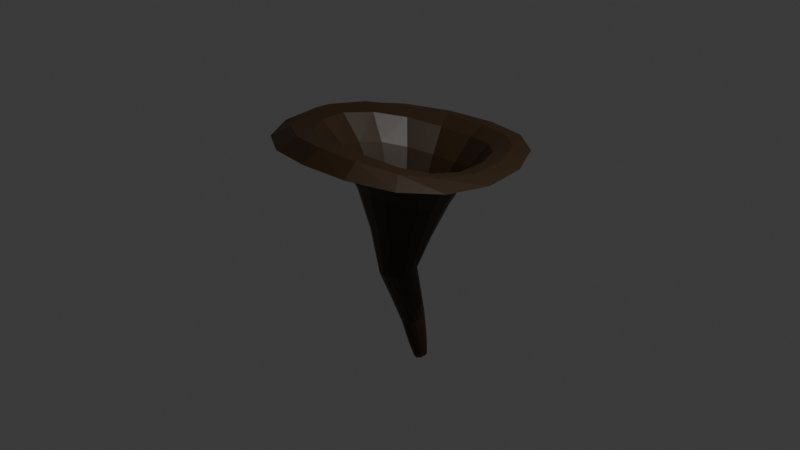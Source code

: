 # Source: trompettemort.blend  (saved by Blender 4.5.90; exported with 4.5.12 LTS)
import bpy
from mathutils import Matrix  # noqa: F401  (used for matrix-valued properties, if any)

bpy.ops.wm.read_factory_settings(use_empty=True)
scene = bpy.context.scene
scene.name = 'Scene'

# ---- collections
col_collection = bpy.data.collections.new('Collection'); scene.collection.children.link(col_collection)

# ---- images (referenced by path relative to the original .blend; pixels are not part of the script)
import os
ASSET_DIR = os.environ.get("B2B_ASSET_DIR", "")  # directory of the original .blend (textures are referenced by path, not embedded)
HERE = os.path.dirname(os.path.abspath(__file__))  # packed textures are extracted next to this script under _unpacked/

def load_image(name, relpath, width, height, colorspace="sRGB"):
    """Load a texture the original file referenced (path relative to the .blend, or extracted next to this script)."""
    p = next((c for c in (os.path.join(HERE, relpath), os.path.join(ASSET_DIR, relpath)) if relpath and os.path.exists(c)), "")
    if p:
        img = bpy.data.images.load(p, check_existing=True)
        img.name = name
    else:  # same state as the original file: an image datablock whose file is absent (Cycles renders it pink)
        img = bpy.data.images.new(name, width, height)
        img.source = "FILE"
        img.filepath = "//" + (relpath or name)
    img.colorspace_settings.name = colorspace
    return img
img_trompette_texture = load_image('trompette-texture', '_unpacked/trompette-texture.b86a9c42.png', 1024, 1024, 'sRGB')

# ---- materials (node trees are filled in below, after node groups)
mat_material_001 = bpy.data.materials.new('Material.001')

# ---- material node trees
mat_material_001.use_nodes = True; mat_material_001.node_tree.nodes.clear()
_N = mat_material_001.node_tree.nodes; _L = mat_material_001.node_tree.links
n0 = _N.new('ShaderNodeBsdfPrincipled'); n0.name = 'Principled BSDF'; n0.location = (-200, 100)
n1 = _N.new('ShaderNodeOutputMaterial'); n1.name = 'Material Output'; n1.location = (200, 100)
n2 = _N.new('ShaderNodeTexImage'); n2.name = 'Image Texture'; n2.location = (-630, 128)
n2.image = img_trompette_texture
_L.new(n0.outputs[0], n1.inputs[0])
_L.new(n2.outputs[0], n0.inputs[0])
n1.is_active_output = True

# ---- world
world_world = bpy.data.worlds.new('World'); scene.world = world_world
world_world.use_nodes = True; world_world.node_tree.nodes.clear()
_N = world_world.node_tree.nodes; _L = world_world.node_tree.links
n0 = _N.new('ShaderNodeOutputWorld'); n0.name = 'World Output'; n0.location = (200, 100)
n1 = _N.new('ShaderNodeBackground'); n1.name = 'Background'; n1.location = (-200, 100)
n1.inputs[0].default_value = (0.05088, 0.05088, 0.05088, 1.0)
_L.new(n1.outputs[0], n0.inputs[0])
n0.is_active_output = True
world_world.color = (0.05088, 0.05088, 0.05088)
world_world.sun_shadow_jitter_overblur = 0.0

# ---- cameras
cam_camera = bpy.data.cameras.new('Camera')
cam_camera.clip_end = 100.0
cam_camera.ortho_scale = 7.314

# ---- lights
light_light = bpy.data.lights.new('Light', 'POINT')
light_light.energy = 1000.0
light_light.shadow_soft_size = 0.1

# ---- meshes
me_cylinder = bpy.data.meshes.new('Cylinder')
me_cylinder.from_pydata([(-0.05101, 0.06351, 0.04472), (0.03426, 0.6256, 2.454), (0.004855, 0.05651, 0.06186), (0.6125, 0.3342, 2.539), (0.03958, 0.01119, 0.06732), (0.7957, -0.3349, 2.582), (0.03261, -0.04614, 0.05774), (0.6097, -0.9297, 2.744), (-0.01186, -0.08136, 0.0389), (0.02218, -1.153, 2.863), (-0.06748, -0.07333, 0.02201), (-0.6402, -0.9177, 2.764), (-0.1019, -0.0276, 0.01677), (-0.9134, -0.2933, 2.694), (-0.09511, 0.02887, 0.02611), (-0.6321, 0.3504, 2.553), (-0.05083, -0.1171, 1.233), (0.09566, -0.1937, 1.241), (0.1506, -0.342, 1.229), (0.08126, -0.4686, 1.203), (-0.07051, -0.5145, 1.182), (-0.2165, -0.4475, 1.175), (-0.2722, -0.302, 1.184), (-0.2034, -0.1651, 1.209), (0.01848, 0.179, 1.911), (0.3257, 0.02608, 1.973), (0.4295, -0.321, 2.043), (0.3166, -0.6287, 2.146), (-0.001228, -0.7448, 2.198), (-0.3435, -0.6162, 2.125), (-0.4816, -0.2815, 2.044), (-0.3308, 0.04931, 1.95), (-0.05469, 0.07021, 0.5132), (-0.001109, -0.01028, 0.5139), (-0.02215, -0.1069, 0.4912), (-0.1049, -0.1606, 0.459), (-0.1999, -0.138, 0.4369), (-0.2522, -0.05614, 0.437), (-0.232, 0.03661, 0.4588), (-0.1507, 0.08823, 0.49), (0.005566, 0.9938, 2.506), (0.8917, 0.5793, 2.569), (1.211, -0.3672, 2.583), (0.8956, -1.245, 2.69), (0.0178, -1.587, 2.783), (-0.9144, -1.237, 2.699), (-1.299, -0.3328, 2.66), (-0.9169, 0.5888, 2.57), (-0.01711, 0.05737, 0.02056), (0.3615, 0.5472, 2.489), (0.03372, 0.3969, 2.23), (-0.01477, 0.06754, 0.2329), (0.02525, 0.03325, 0.03144), (0.7536, 0.01948, 2.558), (0.03027, 0.005194, 0.2374), (0.03851, -0.01455, 0.02984), (0.7532, -0.6653, 2.651), (0.01775, -0.0719, 0.2223), (0.01487, -0.05792, 0.01672), (0.3535, -1.096, 2.828), (-0.04471, -0.1174, 0.1968), (-0.03163, -0.07091, -8.414e-05), (-0.3313, -1.094, 2.825), (-0.1199, -0.1035, 0.1762), (-0.0737, -0.04607, -0.01072), (-0.8431, -0.6352, 2.728), (-0.1643, -0.04039, 0.1722), (-0.0869, 0.001532, -0.00914), (-0.839, 0.05255, 2.632), (-0.1522, 0.03475, 0.1868), (-0.06354, 0.04418, 0.003748), (-0.3197, 0.5529, 2.482), (-0.1007, -0.01441, 0.8614), (0.2048, -0.09419, 1.611), (0.2826, -0.3285, 1.65), (0.193, -0.5349, 1.693), (-0.03198, -0.6125, 1.706), (-0.2625, -0.519, 1.664), (-0.3535, -0.2893, 1.618), (-0.2492, -0.06815, 1.579), (-0.1324, -0.1262, 1.222), (-0.2523, -0.227, 1.195), (-0.2592, -0.3796, 1.177), (-0.1501, -0.4945, 1.176), (0.01063, -0.5046, 1.191), (0.1303, -0.4124, 1.216), (0.1381, -0.2649, 1.237), (0.02916, -0.1414, 1.24), (-0.01193, 0.01397, 1.573), (0.4654, 0.1782, 2.309), (0.6024, -0.324, 2.374), (0.4594, -0.7676, 2.52), (0.016, -0.9337, 2.612), (-0.4808, -0.7557, 2.521), (-0.6843, -0.2829, 2.436), (-0.4696, 0.1981, 2.306), (-0.1669, 0.1474, 1.918), (-0.4406, -0.1015, 1.996), (-0.447, -0.4636, 2.085), (-0.185, -0.7119, 2.17), (0.1753, -0.7156, 2.186), (0.4013, -0.4919, 2.093), (0.4052, -0.1372, 2.006), (0.1909, 0.1364, 1.936), (0.02048, -0.06172, 0.8772), (0.07476, -0.1762, 0.8713), (0.02956, -0.2877, 0.847), (-0.08772, -0.3375, 0.8204), (-0.2082, -0.2928, 0.8058), (-0.2622, -0.1791, 0.8106), (-0.2177, -0.06427, 0.8337), (-0.09053, 0.07906, 0.2118), (-0.1008, 0.08833, 0.5037), (-0.01977, 0.03551, 0.5167), (-0.002149, -0.06038, 0.5048), (-0.05845, -0.1421, 0.475), (-0.1545, -0.1587, 0.4457), (-0.234, -0.1018, 0.434), (-0.2513, -0.007633, 0.4458), (-0.1966, 0.06999, 0.4743), (0.4938, 0.8825, 2.534), (1.133, 0.1364, 2.576), (1.134, -0.8499, 2.625), (0.5031, -1.499, 2.755), (-0.4832, -1.498, 2.749), (-1.198, -0.8252, 2.676), (-1.198, 0.1617, 2.622), (-0.4916, 0.8842, 2.523), (-1.116, -0.3111, 2.74), (-0.7805, 0.4781, 2.617), (0.7543, 0.4652, 2.603), (1.001, -0.3501, 2.63), (0.02162, -1.372, 2.889), (-0.7838, -1.079, 2.794), (0.02302, 0.8213, 2.526), (0.7548, -1.09, 2.774), (0.2784, 0.3375, 2.261), (0.571, -0.05804, 2.339), (0.569, -0.5707, 2.44), (0.2656, -0.8916, 2.588), (-0.2494, -0.8888, 2.578), (-0.6325, -0.5414, 2.478), (-0.627, -0.02326, 2.375), (-0.233, 0.3458, 2.249), (-0.00642, -0.001788, -0.001152), (-0.1645, -0.02812, 0.848), (-0.2518, -0.1173, 0.8205), (-0.2466, -0.2407, 0.8056), (-0.1523, -0.3266, 0.811), (-0.02391, -0.3233, 0.8329), (0.06406, -0.2364, 0.8605), (0.05917, -0.1147, 0.8771), (-0.03582, -0.02653, 0.8716), (-0.1383, -0.004436, 1.57), (-0.3244, -0.1682, 1.596), (-0.3313, -0.4133, 1.64), (-0.1565, -0.5873, 1.689), (0.0909, -0.5936, 1.706), (0.2584, -0.4431, 1.672), (0.2643, -0.2049, 1.63), (0.1082, -0.01772, 1.589), (-0.05098, 0.08009, 0.2205), (0.0139, 0.04071, 0.2343), (0.03139, -0.03415, 0.2286), (-0.00889, -0.1001, 0.2068), (-0.08274, -0.117, 0.1821), (-0.1468, -0.07554, 0.1689), (-0.1641, -0.001467, 0.1746), (-0.1247, 0.0624, 0.1957), (-1.028, 0.1123, 2.687), (0.9422, 0.08266, 2.615), (-0.4095, -1.298, 2.852), (-0.4067, 0.7292, 2.552), (0.4317, 0.7257, 2.559), (0.9427, -0.7588, 2.688), (-1.03, -0.7305, 2.765), (0.4315, -1.3, 2.855), (-0.1272, -0.0346, 0.475), (-0.06073, -0.3188, 1.207)], [], [(24, 50, 136, 103), (50, 1, 49, 136), (136, 49, 3, 89), (103, 136, 89, 25), (25, 89, 137, 102), (89, 3, 53, 137), (137, 53, 5, 90), (102, 137, 90, 26), (26, 90, 138, 101), (90, 5, 56, 138), (138, 56, 7, 91), (101, 138, 91, 27), (27, 91, 139, 100), (91, 7, 59, 139), (139, 59, 9, 92), (100, 139, 92, 28), (28, 92, 140, 99), (92, 9, 62, 140), (140, 62, 11, 93), (99, 140, 93, 29), (29, 93, 141, 98), (93, 11, 65, 141), (141, 65, 13, 94), (98, 141, 94, 30), (30, 94, 142, 97), (94, 13, 68, 142), (142, 68, 15, 95), (97, 142, 95, 31), (31, 95, 143, 96), (95, 15, 71, 143), (143, 71, 1, 50), (96, 143, 50, 24), (0, 48, 144, 70), (2, 52, 144, 48), (4, 55, 144, 52), (6, 58, 144, 55), (8, 61, 144, 58), (10, 64, 144, 61), (12, 67, 144, 64), (14, 70, 144, 67), (38, 110, 145, 119), (110, 23, 80, 145), (145, 80, 16, 72), (119, 145, 72, 39), (37, 109, 146, 118), (109, 22, 81, 146), (146, 81, 23, 110), (118, 146, 110, 38), (36, 108, 147, 117), (108, 21, 82, 147), (147, 82, 22, 109), (117, 147, 109, 37), (35, 107, 148, 116), (107, 20, 83, 148), (148, 83, 21, 108), (116, 148, 108, 36), (34, 106, 149, 115), (106, 19, 84, 149), (149, 84, 20, 107), (115, 149, 107, 35), (33, 105, 150, 114), (105, 18, 85, 150), (150, 85, 19, 106), (114, 150, 106, 34), (32, 104, 151, 113), (104, 17, 86, 151), (151, 86, 18, 105), (113, 151, 105, 33), (39, 72, 152, 112), (72, 16, 87, 152), (152, 87, 17, 104), (112, 152, 104, 32), (23, 79, 153, 80), (79, 31, 96, 153), (153, 96, 24, 88), (80, 153, 88, 16), (22, 78, 154, 81), (78, 30, 97, 154), (154, 97, 31, 79), (81, 154, 79, 23), (21, 77, 155, 82), (77, 29, 98, 155), (155, 98, 30, 78), (82, 155, 78, 22), (20, 76, 156, 83), (76, 28, 99, 156), (156, 99, 29, 77), (83, 156, 77, 21), (19, 75, 157, 84), (75, 27, 100, 157), (157, 100, 28, 76), (84, 157, 76, 20), (18, 74, 158, 85), (74, 26, 101, 158), (158, 101, 27, 75), (85, 158, 75, 19), (17, 73, 159, 86), (73, 25, 102, 159), (159, 102, 26, 74), (86, 159, 74, 18), (16, 88, 160, 87), (88, 24, 103, 160), (160, 103, 25, 73), (87, 160, 73, 17), (0, 111, 161, 48), (111, 39, 112, 161), (161, 112, 32, 51), (48, 161, 51, 2), (2, 51, 162, 52), (51, 32, 113, 162), (162, 113, 33, 54), (52, 162, 54, 4), (4, 54, 163, 55), (54, 33, 114, 163), (163, 114, 34, 57), (55, 163, 57, 6), (6, 57, 164, 58), (57, 34, 115, 164), (164, 115, 35, 60), (58, 164, 60, 8), (8, 60, 165, 61), (60, 35, 116, 165), (165, 116, 36, 63), (61, 165, 63, 10), (10, 63, 166, 64), (63, 36, 117, 166), (166, 117, 37, 66), (64, 166, 66, 12), (12, 66, 167, 67), (66, 37, 118, 167), (167, 118, 38, 69), (67, 167, 69, 14), (14, 69, 168, 70), (69, 38, 119, 168), (168, 119, 39, 111), (70, 168, 111, 0), (15, 68, 169, 129), (68, 13, 128, 169), (169, 128, 46, 126), (129, 169, 126, 47), (5, 53, 170, 131), (53, 3, 130, 170), (170, 130, 41, 121), (131, 170, 121, 42), (11, 62, 171, 133), (62, 9, 132, 171), (171, 132, 44, 124), (133, 171, 124, 45), (1, 71, 172, 134), (71, 15, 129, 172), (172, 129, 47, 127), (134, 172, 127, 40), (3, 49, 173, 130), (49, 1, 134, 173), (173, 134, 40, 120), (130, 173, 120, 41), (7, 56, 174, 135), (56, 5, 131, 174), (174, 131, 42, 122), (135, 174, 122, 43), (13, 65, 175, 128), (65, 11, 133, 175), (175, 133, 45, 125), (128, 175, 125, 46), (9, 59, 176, 132), (59, 7, 135, 176), (176, 135, 43, 123), (132, 176, 123, 44), (39, 119, 177, 112), (38, 118, 177, 119), (37, 117, 177, 118), (36, 116, 177, 117), (35, 115, 177, 116), (34, 114, 177, 115), (33, 113, 177, 114), (32, 112, 177, 113), (22, 81, 178, 82), (23, 80, 178, 81), (16, 87, 178, 80), (17, 86, 178, 87), (18, 85, 178, 86), (19, 84, 178, 85), (20, 83, 178, 84), (21, 82, 178, 83)])
_uv = me_cylinder.uv_layers.new(name='UVMap')
_uv.uv.foreach_set('vector', [0.6138, 0.1833, 0.6175, 0.09613, 0.6593, 0.0989, 0.6436, 0.1846, 0.6175, 0.09613, 0.632, -1.031e-08, 0.6775, 0.01014, 0.6593, 0.0989, 0.6593, 0.0989, 0.6775, 0.01014, 0.7231, 0.02029, 0.6946, 0.1052, 0.6436, 0.1846, 0.6593, 0.0989, 0.6946, 0.1052, 0.6661, 0.1901, 0.8044, 0.1813, 0.7638, 0.09663, 0.8096, 0.09535, 0.8323, 0.1751, 0.7638, 0.09663, 0.7231, 0.01195, 0.786, 0.01842, 0.8096, 0.09535, 0.8096, 0.09535, 0.786, 0.01842, 0.8489, 0.0249, 0.8566, 0.09236, 0.8323, 0.1751, 0.8096, 0.09535, 0.8566, 0.09236, 0.8644, 0.1698, 0.8644, 0.1698, 0.8566, 0.09236, 0.9052, 0.08497, 0.8973, 0.1639, 0.8566, 0.09236, 0.8489, 0.0249, 0.9163, 0.01245, 0.9052, 0.08497, 0.9052, 0.08497, 0.9163, 0.01245, 0.9836, -2.815e-08, 0.954, 0.07497, 0.8973, 0.1639, 0.9052, 0.08497, 0.954, 0.07497, 0.9244, 0.1499, 0.1253, 0.2143, 0.06264, 0.159, 0.09373, 0.1269, 0.1434, 0.2, 0.06264, 0.159, 4.329e-09, 0.1037, 0.04008, 0.05641, 0.09373, 0.1269, 0.09373, 0.1269, 0.04008, 0.05641, 0.08017, 0.009083, 0.1319, 0.1014, 0.1434, 0.2, 0.09373, 0.1269, 0.1319, 0.1014, 0.1709, 0.1845, 0.1709, 0.1845, 0.1319, 0.1014, 0.1834, 0.09091, 0.2059, 0.1773, 0.1319, 0.1014, 0.08017, 0.009083, 0.1618, 0.004541, 0.1834, 0.09091, 0.1834, 0.09091, 0.1618, 0.004541, 0.2434, 7.342e-09, 0.2378, 0.09007, 0.2059, 0.1773, 0.1834, 0.09091, 0.2378, 0.09007, 0.243, 0.1777, 0.243, 0.1777, 0.2378, 0.09007, 0.2852, 0.09513, 0.2758, 0.1837, 0.2378, 0.09007, 0.2434, 7.342e-09, 0.3009, 0.00497, 0.2852, 0.09513, 0.2852, 0.09513, 0.3009, 0.00497, 0.3584, 0.009939, 0.328, 0.1031, 0.2758, 0.1837, 0.2852, 0.09513, 0.328, 0.1031, 0.2975, 0.1963, 0.4986, 0.2228, 0.4285, 0.1603, 0.4653, 0.1349, 0.5123, 0.2099, 0.4285, 0.1603, 0.3584, 0.09778, 0.4094, 0.05918, 0.4653, 0.1349, 0.4653, 0.1349, 0.4094, 0.05918, 0.4604, 0.02059, 0.5089, 0.1133, 0.5123, 0.2099, 0.4653, 0.1349, 0.5089, 0.1133, 0.5415, 0.1961, 0.5415, 0.1961, 0.5089, 0.1133, 0.5635, 0.1009, 0.5777, 0.187, 0.5089, 0.1133, 0.4604, 0.02059, 0.5462, 0.01029, 0.5635, 0.1009, 0.5635, 0.1009, 0.5462, 0.01029, 0.632, -1.031e-08, 0.6175, 0.09613, 0.5777, 0.187, 0.5635, 0.1009, 0.6175, 0.09613, 0.6138, 0.1833, 0.7128, 0.4469, 0.7171, 0.4499, 0.7089, 0.4633, 0.7075, 0.4487, 0.7214, 0.4529, 0.7222, 0.459, 0.7089, 0.4633, 0.7171, 0.4499, 0.7231, 0.4652, 0.72, 0.4708, 0.7089, 0.4633, 0.7222, 0.459, 0.7168, 0.4764, 0.7116, 0.4783, 0.7089, 0.4633, 0.72, 0.4708, 0.7063, 0.4801, 0.702, 0.4771, 0.7089, 0.4633, 0.7116, 0.4783, 0.6977, 0.4741, 0.6879, 0.4638, 0.7089, 0.4633, 0.702, 0.4771, 0.6811, 0.4567, 0.6899, 0.4537, 0.7089, 0.4633, 0.6879, 0.4638, 0.7022, 0.4506, 0.7075, 0.4487, 0.7089, 0.4633, 0.6899, 0.4537, 0.7231, 0.7465, 0.7231, 0.6695, 0.733, 0.6692, 0.7309, 0.745, 0.7231, 0.6695, 0.7231, 0.5924, 0.7348, 0.5935, 0.733, 0.6692, 0.733, 0.6692, 0.7348, 0.5935, 0.7464, 0.5946, 0.7439, 0.6688, 0.7309, 0.745, 0.733, 0.6692, 0.7439, 0.6688, 0.7388, 0.7435, 0.6211, 0.4395, 0.5885, 0.4063, 0.5963, 0.3957, 0.6266, 0.4302, 0.5885, 0.4063, 0.556, 0.3732, 0.5659, 0.3613, 0.5963, 0.3957, 0.5963, 0.3957, 0.5659, 0.3613, 0.5759, 0.3493, 0.604, 0.3851, 0.6266, 0.4302, 0.5963, 0.3957, 0.604, 0.3851, 0.6321, 0.4209, 0.3357, 0.5151, 0.3034, 0.4342, 0.3136, 0.4327, 0.3414, 0.5125, 0.3034, 0.4342, 0.2738, 0.3521, 0.286, 0.3527, 0.3136, 0.4327, 0.3136, 0.4327, 0.286, 0.3527, 0.2982, 0.3533, 0.3227, 0.4317, 0.3414, 0.5125, 0.3136, 0.4327, 0.3227, 0.4317, 0.3471, 0.51, 0.315, 0.5204, 0.2782, 0.4399, 0.291, 0.4368, 0.3253, 0.5178, 0.2782, 0.4399, 0.2397, 0.3592, 0.2567, 0.3557, 0.291, 0.4368, 0.291, 0.4368, 0.2567, 0.3557, 0.2738, 0.3521, 0.3034, 0.4342, 0.3253, 0.5178, 0.291, 0.4368, 0.3034, 0.4342, 0.3357, 0.5151, 0.2971, 0.5228, 0.2561, 0.4464, 0.2668, 0.4431, 0.306, 0.5216, 0.2561, 0.4464, 0.2151, 0.37, 0.2274, 0.3646, 0.2668, 0.4431, 0.2668, 0.4431, 0.2274, 0.3646, 0.2397, 0.3592, 0.2782, 0.4399, 0.306, 0.5216, 0.2668, 0.4431, 0.2782, 0.4399, 0.315, 0.5204, 0.8101, 0.4927, 0.8472, 0.4184, 0.858, 0.4254, 0.8179, 0.5002, 0.8472, 0.4184, 0.8843, 0.3441, 0.8982, 0.3506, 0.858, 0.4254, 0.858, 0.4254, 0.8982, 0.3506, 0.9121, 0.3571, 0.8689, 0.4324, 0.8179, 0.5002, 0.858, 0.4254, 0.8689, 0.4324, 0.8256, 0.5077, 0.7605, 0.7427, 0.77, 0.6666, 0.7812, 0.6653, 0.768, 0.7437, 0.77, 0.6666, 0.7816, 0.5906, 0.7946, 0.587, 0.7812, 0.6653, 0.7812, 0.6653, 0.7946, 0.587, 0.8076, 0.5833, 0.7916, 0.664, 0.768, 0.7437, 0.7812, 0.6653, 0.7916, 0.664, 0.7755, 0.7446, 0.7388, 0.7435, 0.7439, 0.6688, 0.7569, 0.6678, 0.7497, 0.7431, 0.7439, 0.6688, 0.7464, 0.5946, 0.764, 0.5926, 0.7569, 0.6678, 0.7569, 0.6678, 0.764, 0.5926, 0.7816, 0.5906, 0.77, 0.6666, 0.7497, 0.7431, 0.7569, 0.6678, 0.77, 0.6666, 0.7605, 0.7427, 0.5759, 0.3493, 0.5627, 0.2747, 0.5866, 0.2674, 0.5921, 0.344, 0.5627, 0.2747, 0.5415, 0.1961, 0.5777, 0.187, 0.5866, 0.2674, 0.5866, 0.2674, 0.5777, 0.187, 0.6138, 0.1833, 0.6108, 0.2641, 0.5921, 0.344, 0.5866, 0.2674, 0.6108, 0.2641, 0.6084, 0.3387, 0.556, 0.3732, 0.5273, 0.298, 0.5432, 0.2856, 0.5659, 0.3613, 0.5273, 0.298, 0.4986, 0.2228, 0.5123, 0.2099, 0.5432, 0.2856, 0.5432, 0.2856, 0.5123, 0.2099, 0.5415, 0.1961, 0.5627, 0.2747, 0.5659, 0.3613, 0.5432, 0.2856, 0.5627, 0.2747, 0.5759, 0.3493, 0.2738, 0.3521, 0.2557, 0.2654, 0.278, 0.2689, 0.286, 0.3527, 0.2557, 0.2654, 0.243, 0.1777, 0.2758, 0.1837, 0.278, 0.2689, 0.278, 0.2689, 0.2758, 0.1837, 0.2975, 0.1963, 0.2978, 0.2748, 0.286, 0.3527, 0.278, 0.2689, 0.2978, 0.2748, 0.2982, 0.3533, 0.2397, 0.3592, 0.2066, 0.2708, 0.2306, 0.2658, 0.2567, 0.3557, 0.2066, 0.2708, 0.1709, 0.1845, 0.2059, 0.1773, 0.2306, 0.2658, 0.2306, 0.2658, 0.2059, 0.1773, 0.243, 0.1777, 0.2557, 0.2654, 0.2567, 0.3557, 0.2306, 0.2658, 0.2557, 0.2654, 0.2738, 0.3521, 0.2151, 0.37, 0.1702, 0.2921, 0.1869, 0.2805, 0.2274, 0.3646, 0.1702, 0.2921, 0.1253, 0.2143, 0.1434, 0.2, 0.1869, 0.2805, 0.1869, 0.2805, 0.1434, 0.2, 0.1709, 0.1845, 0.2066, 0.2708, 0.2274, 0.3646, 0.1869, 0.2805, 0.2066, 0.2708, 0.2397, 0.3592, 0.8843, 0.3441, 0.874, 0.2555, 0.8962, 0.2544, 0.8982, 0.3506, 0.874, 0.2555, 0.8644, 0.1698, 0.8973, 0.1639, 0.8962, 0.2544, 0.8962, 0.2544, 0.8973, 0.1639, 0.9244, 0.1499, 0.9182, 0.2535, 0.8982, 0.3506, 0.8962, 0.2544, 0.9182, 0.2535, 0.9121, 0.3571, 0.8614, 0.344, 0.8329, 0.2627, 0.853, 0.2585, 0.8728, 0.3441, 0.8329, 0.2627, 0.8044, 0.1813, 0.8323, 0.1751, 0.853, 0.2585, 0.853, 0.2585, 0.8323, 0.1751, 0.8644, 0.1698, 0.874, 0.2555, 0.8728, 0.3441, 0.853, 0.2585, 0.874, 0.2555, 0.8843, 0.3441, 0.6084, 0.3387, 0.6108, 0.2641, 0.6315, 0.2657, 0.621, 0.3439, 0.6108, 0.2641, 0.6138, 0.1833, 0.6436, 0.1846, 0.6315, 0.2657, 0.6315, 0.2657, 0.6436, 0.1846, 0.6661, 0.1901, 0.6499, 0.2696, 0.621, 0.3439, 0.6315, 0.2657, 0.6499, 0.2696, 0.6337, 0.3492, 0.7439, 0.8591, 0.742, 0.8016, 0.75, 0.8011, 0.7504, 0.859, 0.742, 0.8016, 0.7388, 0.7435, 0.7497, 0.7431, 0.75, 0.8011, 0.75, 0.8011, 0.7497, 0.7431, 0.7605, 0.7427, 0.758, 0.8011, 0.7504, 0.859, 0.75, 0.8011, 0.758, 0.8011, 0.7569, 0.8588, 0.7569, 0.8588, 0.758, 0.8011, 0.7646, 0.8018, 0.7613, 0.8599, 0.758, 0.8011, 0.7605, 0.7427, 0.768, 0.7437, 0.7646, 0.8018, 0.7646, 0.8018, 0.768, 0.7437, 0.7755, 0.7446, 0.7706, 0.8028, 0.7613, 0.8599, 0.7646, 0.8018, 0.7706, 0.8028, 0.7656, 0.861, 0.7231, 0.5733, 0.7666, 0.533, 0.7725, 0.5393, 0.7272, 0.5783, 0.7666, 0.533, 0.8101, 0.4927, 0.8179, 0.5002, 0.7725, 0.5393, 0.7725, 0.5393, 0.8179, 0.5002, 0.8256, 0.5077, 0.7785, 0.5455, 0.7272, 0.5783, 0.7725, 0.5393, 0.7785, 0.5455, 0.7314, 0.5833, 0.335, 0.6334, 0.316, 0.5781, 0.3233, 0.5773, 0.3406, 0.6331, 0.316, 0.5781, 0.2971, 0.5228, 0.306, 0.5216, 0.3233, 0.5773, 0.3233, 0.5773, 0.306, 0.5216, 0.315, 0.5204, 0.3308, 0.5762, 0.3406, 0.6331, 0.3233, 0.5773, 0.3308, 0.5762, 0.3461, 0.6327, 0.3461, 0.6327, 0.3308, 0.5762, 0.3388, 0.5744, 0.3523, 0.6311, 0.3308, 0.5762, 0.315, 0.5204, 0.3253, 0.5178, 0.3388, 0.5744, 0.3388, 0.5744, 0.3253, 0.5178, 0.3357, 0.5151, 0.3471, 0.5723, 0.3523, 0.6311, 0.3388, 0.5744, 0.3471, 0.5723, 0.3584, 0.6295, 0.6977, 0.4741, 0.6607, 0.4666, 0.6587, 0.4581, 0.6879, 0.4638, 0.6607, 0.4666, 0.6237, 0.4592, 0.6224, 0.4493, 0.6587, 0.4581, 0.6587, 0.4581, 0.6224, 0.4493, 0.6211, 0.4395, 0.6582, 0.4502, 0.6879, 0.4638, 0.6587, 0.4581, 0.6582, 0.4502, 0.6811, 0.4567, 0.6811, 0.4567, 0.6582, 0.4502, 0.6619, 0.4429, 0.6899, 0.4537, 0.6582, 0.4502, 0.6211, 0.4395, 0.6266, 0.4302, 0.6619, 0.4429, 0.6619, 0.4429, 0.6266, 0.4302, 0.6321, 0.4209, 0.6672, 0.4357, 0.6899, 0.4537, 0.6619, 0.4429, 0.6672, 0.4357, 0.7022, 0.4506, 0.7342, 0.8618, 0.7287, 0.8042, 0.7351, 0.8028, 0.7391, 0.8605, 0.7287, 0.8042, 0.7231, 0.7465, 0.7309, 0.745, 0.7351, 0.8028, 0.7351, 0.8028, 0.7309, 0.745, 0.7388, 0.7435, 0.742, 0.8016, 0.7391, 0.8605, 0.7351, 0.8028, 0.742, 0.8016, 0.7439, 0.8591, 0.02078, 0.8286, 0.01039, 0.7486, 0.03747, 0.7449, 0.04267, 0.8389, 0.01039, 0.7486, 1.554e-08, 0.6687, 0.03228, 0.651, 0.03747, 0.7449, 0.03747, 0.7449, 0.03228, 0.651, 0.06456, 0.6334, 0.06456, 0.7412, 0.04267, 0.8389, 0.03747, 0.7449, 0.06456, 0.7412, 0.06456, 0.8491, 0.4883, 0.8888, 0.5455, 0.9067, 0.5376, 0.9461, 0.4786, 0.9218, 0.5455, 0.9067, 0.6026, 0.9246, 0.6041, 0.9623, 0.5376, 0.9461, 0.5376, 0.9461, 0.6041, 0.9623, 0.6055, 1.0, 0.5279, 0.9877, 0.4786, 0.9218, 0.5376, 0.9461, 0.5279, 0.9877, 0.4504, 0.9753, 0.5022, 0.553, 0.4865, 0.6128, 0.4469, 0.5884, 0.4804, 0.5359, 0.4865, 0.6128, 0.4709, 0.6727, 0.4253, 0.6602, 0.4469, 0.5884, 0.4469, 0.5884, 0.4253, 0.6602, 0.3718, 0.6382, 0.4044, 0.5592, 0.4804, 0.5359, 0.4469, 0.5884, 0.4044, 0.5592, 0.437, 0.4801, 0.666, 0.6757, 0.6358, 0.6106, 0.6537, 0.586, 0.6683, 0.662, 0.6358, 0.6106, 0.6055, 0.5455, 0.626, 0.5128, 0.6537, 0.586, 0.6537, 0.586, 0.626, 0.5128, 0.6465, 0.4801, 0.6748, 0.5606, 0.6683, 0.662, 0.6537, 0.586, 0.6748, 0.5606, 0.7032, 0.641, 0.6055, 0.8083, 0.6358, 0.742, 0.6535, 0.7444, 0.6256, 0.8297, 0.6358, 0.742, 0.666, 0.6757, 0.6683, 0.662, 0.6535, 0.7444, 0.6535, 0.7444, 0.6683, 0.662, 0.7032, 0.641, 0.6744, 0.7461, 0.6256, 0.8297, 0.6535, 0.7444, 0.6744, 0.7461, 0.6456, 0.8511, 0.4448, 0.8118, 0.4665, 0.8503, 0.4376, 0.8781, 0.4137, 0.8186, 0.4665, 0.8503, 0.4883, 0.8888, 0.4786, 0.9218, 0.4376, 0.8781, 0.4376, 0.8781, 0.4786, 0.9218, 0.4504, 0.9753, 0.4044, 0.9099, 0.4137, 0.8186, 0.4376, 0.8781, 0.4044, 0.9099, 0.3584, 0.8446, 0.6055, 0.5518, 0.5538, 0.5524, 0.5336, 0.5185, 0.5955, 0.5166, 0.5538, 0.5524, 0.5022, 0.553, 0.4804, 0.5359, 0.5336, 0.5185, 0.5336, 0.5185, 0.4804, 0.5359, 0.437, 0.4801, 0.5112, 0.4808, 0.5955, 0.5166, 0.5336, 0.5185, 0.5112, 0.4808, 0.5854, 0.4815, 0.4709, 0.6727, 0.4578, 0.7422, 0.4131, 0.7413, 0.4253, 0.6602, 0.4578, 0.7422, 0.4448, 0.8118, 0.4137, 0.8186, 0.4131, 0.7413, 0.4131, 0.7413, 0.4137, 0.8186, 0.3584, 0.8446, 0.3651, 0.7414, 0.4253, 0.6602, 0.4131, 0.7413, 0.3651, 0.7414, 0.3718, 0.6382, 0.06456, 0.6489, 0.0722, 0.6411, 0.09064, 0.6597, 0.06456, 0.6597, 0.07985, 0.6334, 0.09066, 0.6334, 0.09064, 0.6597, 0.0722, 0.6411, 0.1015, 0.6334, 0.1091, 0.6411, 0.09064, 0.6597, 0.09066, 0.6334, 0.1167, 0.6487, 0.1167, 0.6596, 0.09064, 0.6597, 0.1091, 0.6411, 0.1167, 0.6705, 0.1091, 0.6782, 0.09064, 0.6597, 0.1167, 0.6596, 0.1014, 0.6859, 0.09063, 0.6859, 0.09064, 0.6597, 0.1091, 0.6782, 0.07983, 0.686, 0.0722, 0.6783, 0.09064, 0.6597, 0.09063, 0.6859, 0.06456, 0.6706, 0.06456, 0.6597, 0.09064, 0.6597, 0.0722, 0.6783, 0.556, 0.3732, 0.5659, 0.3613, 0.5972, 0.373, 0.5582, 0.3852, 0.5759, 0.3493, 0.5921, 0.344, 0.5972, 0.373, 0.5659, 0.3613, 0.6084, 0.3387, 0.621, 0.3439, 0.5972, 0.373, 0.5921, 0.344, 0.6337, 0.3492, 0.6358, 0.3613, 0.5972, 0.373, 0.621, 0.3439, 0.6379, 0.3733, 0.6283, 0.3847, 0.5972, 0.373, 0.6358, 0.3613, 0.6188, 0.3962, 0.6026, 0.4014, 0.5972, 0.373, 0.6283, 0.3847, 0.5864, 0.4067, 0.5734, 0.402, 0.5972, 0.373, 0.6026, 0.4014, 0.5604, 0.3972, 0.5582, 0.3852, 0.5972, 0.373, 0.5734, 0.402])
me_cylinder.materials.append(mat_material_001)
me_cylinder.update()

# ---- objects
ob_light = bpy.data.objects.new('Light', light_light)
ob_camera = bpy.data.objects.new('Camera', cam_camera)
ob_empty = bpy.data.objects.new('Empty', None)
ob_cylinder = bpy.data.objects.new('Cylinder', me_cylinder)

# ---- transforms, parenting, visibility, modifiers, constraints
ob_light.location = (4.076, 1.005, 5.904)
ob_light.rotation_euler = (0.6503, 0.05522, 1.866)
ob_light.lock_rotations_4d = False
ob_light.empty_display_type = 'ARROWS'
ob_light.color = (0.0, 0.0, 0.0, 0.0)
ob_light.lineart.crease_threshold = 0.0
ob_camera.location = (7.359, -6.926, 4.958)
ob_camera.rotation_euler = (1.109, 0.0, 0.8149)
ob_camera.lock_rotations_4d = False
ob_camera.empty_display_type = 'ARROWS'
ob_camera.color = (0.0, 0.0, 0.0, 0.0)
ob_camera.display_type = 'WIRE'
ob_camera.lineart.crease_threshold = 0.0
ob_empty.location = (-0.02311, 0.2052, 0.6493)
ob_empty.rotation_euler = (1.571, -0.0, 1.571)
ob_empty.empty_display_type = 'IMAGE'
ob_empty.empty_display_size = 5.0
ob_empty.empty_image_depth = 'BACK'
ob_empty.show_empty_image_perspective = False
ob_empty.empty_image_side = 'FRONT'
ob_cylinder.location = (0.0, 0.3612, -1.819)

# ---- collection membership
col_collection.objects.link(ob_light)
col_collection.objects.link(ob_camera)
col_collection.objects.link(ob_empty)
col_collection.objects.link(ob_cylinder)

# ---- scene / render settings (as saved in the file)
scene.camera = ob_camera
scene.frame_start = 1; scene.frame_end = 250; scene.frame_set(-1)
scene.render.engine = 'BLENDER_EEVEE_NEXT'
bpy.context.view_layer.update()
